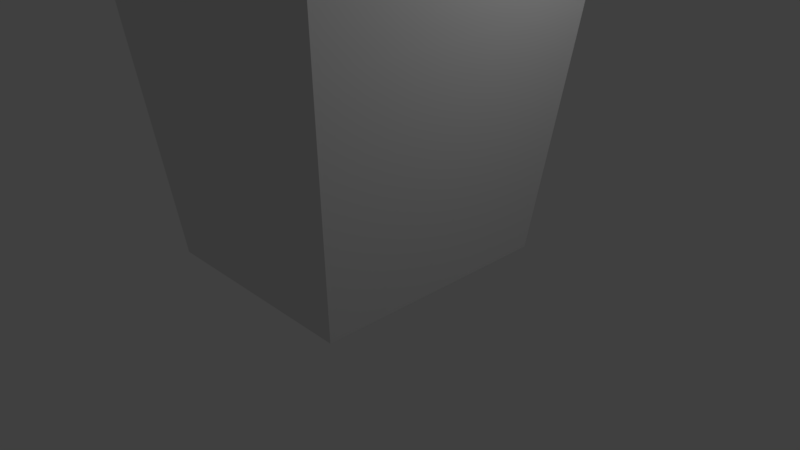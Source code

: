 # Source: casa_sem_textura_atividade1.blend  (saved by Blender 2.79.0; exported with 4.5.12 LTS)
import bpy
from mathutils import Matrix  # noqa: F401  (used for matrix-valued properties, if any)

bpy.ops.wm.read_factory_settings(use_empty=True)
scene = bpy.context.scene
scene.name = 'Scene'

# ---- collections
col_collection_1 = bpy.data.collections.new('Collection 1'); scene.collection.children.link(col_collection_1)

# ---- materials (node trees are filled in below, after node groups)
mat_material = bpy.data.materials.new('Material')
mat_material.alpha_threshold = 0.0
mat_material.use_transparent_shadow = False
mat_material.roughness = 0.5
mat_material.line_color = (0.0, 0.0, 0.0, 1.0)

# ---- material node trees

# ---- world
world_world = bpy.data.worlds.new('World'); scene.world = world_world
world_world.color = (0.05088, 0.05088, 0.05088)
world_world.use_sun_shadow = False
world_world.sun_shadow_jitter_overblur = 0.0
world_world.cycles.sampling_method = 'MANUAL'

# ---- cameras
cam_camera = bpy.data.cameras.new('Camera')
cam_camera.clip_end = 100.0
cam_camera.lens = 35.0
cam_camera.sensor_width = 32.0
cam_camera.sensor_height = 18.0
cam_camera.ortho_scale = 7.314
cam_camera.dof.focus_distance = 0.0
cam_camera.dof.aperture_fstop = 128.0

# ---- lights
light_lamp = bpy.data.lights.new('Lamp', 'POINT')
light_lamp.transmission_factor = 0.0
light_lamp.cutoff_distance = 30.0
light_lamp.energy = 100.0
light_lamp.shadow_buffer_clip_start = 1.001
light_lamp.shadow_soft_size = 0.1
light_lamp.shadow_maximum_resolution = 0.006
light_lamp.use_absolute_resolution = True

# ---- meshes
me_cube_001 = bpy.data.meshes.new('Cube.001')
me_cube_001.from_pydata([(-1.0, 0.6295, -1.0), (-1.0, 0.6295, 1.0), (-1.0, 1.0, -1.0), (-1.0, 1.0, 1.0), (1.0, 0.6295, -1.0), (1.0, 0.6295, 1.0), (1.0, 1.0, -1.0), (1.0, 1.0, 1.0), (-0.651, 1.0, -1.0), (-0.651, 1.0, 1.0), (-0.651, 0.6295, -1.0), (-0.651, 0.6295, 1.0), (-0.4981, 1.0, 1.0), (-0.4981, 0.6295, -1.0), (-0.4981, 1.0, -1.0), (-0.4981, 0.6295, 1.0), (0.6055, 1.0, 1.0), (0.6055, 0.6295, -1.0), (0.6055, 1.0, -1.0), (0.6055, 0.6295, 1.0), (0.4301, 1.0, -1.0), (0.4301, 0.6295, 1.0), (0.4301, 1.0, 1.0), (0.4301, 0.6295, -1.0), (-0.4981, 0.6295, 1.451), (-0.651, 0.6295, 1.451), (-0.651, 1.0, 1.451), (-0.4981, 1.0, 1.451), (0.4301, 1.0, 1.451), (0.6055, 1.0, 1.451), (0.6055, 0.6295, 1.451), (0.4301, 0.6295, 1.451)], [], [(0, 1, 3, 2), (18, 16, 7, 6), (6, 7, 5, 4), (10, 11, 1, 0), (18, 6, 4, 17), (9, 3, 1, 11), (11, 15, 24, 25), (2, 8, 10, 0), (13, 15, 11, 10), (2, 3, 9, 8), (23, 21, 15, 13), (22, 12, 15, 21), (8, 14, 13, 10), (8, 9, 12, 14), (7, 16, 19, 5), (4, 5, 19, 17), (20, 18, 17, 23), (20, 22, 16, 18), (14, 12, 22, 20), (14, 20, 23, 13), (21, 19, 30, 31), (17, 19, 21, 23), (27, 26, 25, 24), (29, 28, 31, 30), (22, 21, 31, 28), (12, 9, 26, 27), (9, 11, 25, 26), (15, 12, 27, 24), (19, 16, 29, 30), (16, 22, 28, 29)])
me_cube_001.use_remesh_preserve_volume = False
me_cube_001.use_remesh_preserve_attributes = False
me_cube_001.use_mirror_vertex_groups = False
me_cube_001.update()
me_cube = bpy.data.meshes.new('Cube')
me_cube.from_pydata([(1.0, 1.0, -1.0), (1.0, -1.271, -1.0), (-1.0, -1.271, -1.0), (-1.0, 1.0, -1.0), (1.416, 1.416, 2.818), (1.416, -1.687, 2.818), (-1.416, -1.687, 2.818), (-1.416, 1.416, 2.818), (1.686, 1.686, 3.021), (1.686, -1.957, 3.021), (-1.686, 1.686, 3.021), (-1.686, -1.957, 3.021), (0.8385, 0.8385, 4.529), (0.8385, -1.11, 4.529), (-0.8385, 0.8385, 4.529), (-0.8385, -1.11, 4.529), (1.0, 0.5488, -1.0), (-1.0, 0.5488, -1.0), (1.416, 0.7996, 2.818), (-1.416, 0.7996, 2.818), (1.686, 0.9622, 3.021), (-1.686, 0.9622, 3.021), (0.8385, 0.4515, 4.529), (-0.8385, 0.4515, 4.529), (1.0, -0.8023, -1.0), (1.416, -1.047, 2.818), (1.686, -1.205, 3.021), (0.8385, -0.7075, 4.529), (-1.0, -0.8023, -1.0), (-1.416, -1.047, 2.818), (-1.686, -1.205, 3.021), (-0.8385, -0.7075, 4.529), (1.295, 1.295, 1.708), (1.295, -1.566, 1.708), (-1.295, -1.566, 1.708), (-1.295, 1.295, 1.708), (-1.295, 0.7267, 1.708), (1.295, 0.7267, 1.708), (-1.295, -0.9757, 1.708), (1.295, -0.9757, 1.708), (-1.05, 0.579, -0.5391), (1.05, 0.579, -0.5391), (-1.05, -0.8318, -0.5391), (1.05, -0.8318, -0.5391), (1.05, 1.05, -0.5391), (1.05, -1.321, -0.5391), (-1.05, -1.321, -0.5391), (-1.05, 1.05, -0.5391), (1.0, -0.9686, -1.0), (1.416, -1.274, 2.818), (1.686, -1.472, 3.021), (0.8385, -0.8502, 4.529), (-1.0, -0.9686, -1.0), (-1.416, -1.274, 2.818), (-1.686, -1.472, 3.021), (-0.8385, -0.8502, 4.529), (-1.295, -1.185, 1.708), (1.295, -1.185, 1.708), (1.05, -1.006, -0.5391), (-1.05, -1.006, -0.5391), (-1.0, 0.7459, -1.0), (-1.416, 1.078, 2.818), (-1.686, 1.294, 3.021), (-0.8385, 0.617, 4.529), (1.0, 0.7459, -1.0), (1.416, 1.078, 2.818), (1.686, 1.294, 3.021), (0.8385, 0.617, 4.529), (1.295, 0.9817, 1.708), (-1.295, 0.9817, 1.708), (-1.05, 0.786, -0.5391), (1.05, 0.786, -0.5391), (-1.326, -0.8023, -1.036), (-1.326, 0.5488, -1.036), (-1.376, 0.579, -0.5746), (-1.326, -0.9686, -1.036), (-1.376, -0.8318, -0.5746), (-1.376, -1.006, -0.5746), (-1.326, 0.7459, -1.036), (-1.376, 0.786, -0.5746), (1.025, 0.564, -0.7676), (1.025, -0.8172, -0.7676), (1.025, 1.025, -0.7676), (1.025, -1.296, -0.7676), (-1.025, -1.296, -0.7676), (-1.025, 1.025, -0.7676), (-1.025, -0.9872, -0.7676), (1.025, -0.9872, -0.7676), (1.025, 0.7661, -0.7676), (-1.025, 0.7661, -0.7676), (-1.351, 0.564, -0.8032), (-1.351, -0.8172, -0.8032), (-1.351, -0.9872, -0.8032), (-1.351, 0.7661, -0.8032), (-1.662, -0.8023, -1.072), (-1.662, 0.5488, -1.072), (-1.687, 0.564, -0.8398), (-1.662, -0.9686, -1.072), (-1.687, -0.8172, -0.8398), (-1.687, -0.9872, -0.8398), (-1.662, 0.7459, -1.072), (-1.687, 0.7661, -0.8398), (1.332, 1.332, 2.049), (1.332, -1.603, 2.049), (-1.332, -1.603, 2.049), (-1.332, 1.332, 2.049), (-1.332, 0.7491, 2.049), (1.332, 0.7491, 2.049), (-1.332, -0.9975, 2.049), (1.332, -0.9975, 2.049), (-1.332, -1.213, 2.049), (1.332, -1.213, 2.049), (1.332, 1.011, 2.049), (-1.332, 1.011, 2.049), (-1.061, 0.7491, 2.079), (-1.024, 0.7267, 1.738), (-1.061, -0.9975, 2.079), (-1.024, -0.9757, 1.738), (-0.7789, 0.579, -0.5095), (-0.7789, -0.8318, -0.5095), (0.4328, 1.0, -1.0), (0.4328, -1.271, -1.0), (0.613, 1.416, 2.818), (0.613, -1.687, 2.818), (0.7297, 1.686, 3.021), (0.7297, -1.957, 3.021), (0.3629, 0.8385, 4.529), (0.3629, -1.11, 4.529), (0.3629, 0.4515, 4.529), (0.4328, 0.5488, -1.0), (0.3629, -0.7075, 4.529), (0.4328, -0.8023, -1.0), (0.5606, 1.295, 1.708), (0.5606, -1.566, 1.708), (0.4546, -1.321, -0.5391), (0.4546, 1.05, -0.5391), (0.3629, -0.8502, 4.529), (0.4328, -0.9686, -1.0), (0.4328, 0.7459, -1.0), (0.3629, 0.617, 4.529), (0.4438, -1.296, -0.7676), (0.4438, 1.025, -0.7676), (0.5767, 1.332, 2.049), (0.5767, -1.603, 2.049), (-0.4098, 1.0, -1.0), (-0.4098, -1.271, -1.0), (-0.5804, 1.416, 2.818), (-0.5804, -1.687, 2.818), (-0.691, 1.686, 3.021), (-0.691, -1.957, 3.021), (-0.3436, 0.8385, 4.529), (-0.3436, -1.11, 4.529), (-0.4098, 0.5488, -1.0), (-0.4098, -0.8023, -1.0), (-0.5308, 1.295, 1.708), (-0.5308, -1.566, 1.708), (-0.4304, -1.321, -0.5391), (-0.4304, 1.05, -0.5391), (-0.4098, -0.9686, -1.0), (-0.4098, 0.7459, -1.0), (-0.4202, -1.296, -0.7676), (-0.4202, 1.025, -0.7676), (-0.5461, 1.332, 2.049), (-0.5461, -1.603, 2.049), (-0.3436, 0.4515, 4.529), (-0.3436, -0.7075, 4.529), (-0.3436, -0.8502, 4.529), (-0.3436, 0.617, 4.529), (1.239, 1.239, 1.196), (1.239, -1.51, 1.196), (-1.239, -1.51, 1.196), (-1.239, 1.239, 1.196), (-1.239, 0.6931, 1.196), (1.239, 0.6931, 1.196), (-1.239, -0.9429, 1.196), (1.239, -0.9429, 1.196), (1.239, -1.144, 1.196), (-1.239, -1.144, 1.196), (-1.239, 0.9371, 1.196), (1.239, 0.9371, 1.196), (-0.9681, 0.6931, 1.226), (-0.9681, -0.9429, 1.226), (0.5364, 1.239, 1.196), (0.5364, -1.51, 1.196), (-0.5079, 1.239, 1.196), (-0.5079, -1.51, 1.196), (0.5364, 0.8648, 1.196), (0.5606, 0.9206, 1.708), (0.5767, 0.9578, 2.049), (-0.5308, 0.9206, 1.708), (-0.5461, 0.9578, 2.049), (-0.5079, 0.8648, 1.196), (-1.232, 0.6886, 1.128), (1.232, 0.6886, 1.128), (-1.232, -0.9385, 1.128), (1.232, -0.9385, 1.128), (1.232, -1.139, 1.128), (-1.232, -1.139, 1.128), (-1.232, 0.9312, 1.128), (1.232, 0.9312, 1.128), (-0.9606, 0.6886, 1.157), (-0.9606, -0.9385, 1.157), (0.5332, -1.503, 1.128), (-0.5049, -1.503, 1.128), (1.232, 1.232, 1.128), (1.232, -1.503, 1.128), (-1.232, -1.503, 1.128), (-1.232, 1.232, 1.128), (0.5332, 1.232, 1.128), (-0.5049, 1.232, 1.128), (-1.211, 0.6756, 0.9313), (1.211, 0.6756, 0.9313), (-1.211, -0.9259, 0.9313), (1.211, -0.9259, 0.9313), (1.211, -1.123, 0.9313), (-1.211, -1.123, 0.9313), (-1.211, 0.9141, 0.9313), (1.211, 0.9141, 0.9313), (-0.9392, 0.6756, 0.9609), (-0.9392, -0.9259, 0.9609), (0.5239, -1.482, 0.9313), (-0.4961, -1.482, 0.9313), (1.211, 1.211, 0.9313), (1.211, -1.482, 0.9313), (-1.211, -1.482, 0.9313), (-1.211, 1.211, 0.9313), (0.5239, 1.211, 0.9313), (-0.4961, 1.211, 0.9313), (0.5239, 1.448, 0.8853), (0.5332, 1.47, 1.082), (-0.4961, 1.448, 0.8853), (-0.5049, 1.47, 1.082), (0.1017, 0.4515, 4.529), (0.1017, -0.7075, 4.529), (0.1017, -0.8502, 4.529), (0.1017, 0.617, 4.529), (0.1213, 1.0, -1.0), (0.1213, -1.271, -1.0), (0.1718, 1.416, 2.818), (0.1718, -1.687, 2.818), (0.2045, 1.686, 3.021), (0.2045, -1.957, 3.021), (0.1017, 0.8385, 4.529), (0.1017, -1.11, 4.529), (0.1213, 0.5488, -1.0), (0.1213, -0.8023, -1.0), (0.1571, -1.566, 1.708), (0.1274, -1.321, -0.5391), (0.1274, 1.05, -0.5391), (0.1213, -0.9686, -1.0), (0.1213, 0.7459, -1.0), (0.1243, -1.296, -0.7676), (0.1243, 1.025, -0.7676), (0.1616, 1.332, 2.049), (0.1616, -1.603, 2.049), (0.1503, -1.51, 1.196), (0.1503, 1.239, 1.196), (0.1571, 0.9206, 1.708), (0.1616, 0.9578, 2.049), (0.1503, 0.8648, 1.196), (0.1494, -1.503, 1.128), (0.1494, 1.232, 1.128), (0.1468, -1.482, 0.9313), (0.1468, 1.211, 0.9313), (0.1494, 1.47, 1.082), (0.1468, 1.448, 0.8853), (-0.06971, 1.0, -1.0), (-0.06971, -1.271, -1.0), (-0.09872, 1.416, 2.818), (-0.09872, -1.687, 2.818), (-0.1175, 1.686, 3.021), (-0.1175, -1.957, 3.021), (-0.05845, 0.8385, 4.529), (-0.05845, -1.11, 4.529), (-0.06971, 0.5488, -1.0), (-0.06971, -0.8023, -1.0), (-0.09029, -1.566, 1.708), (-0.07321, -1.321, -0.5391), (-0.07321, 1.05, -0.5391), (-0.06971, -0.9686, -1.0), (-0.06971, 0.7459, -1.0), (-0.07147, -1.296, -0.7676), (-0.07147, 1.025, -0.7676), (-0.09288, 1.332, 2.049), (-0.09288, -1.603, 2.049), (-0.0864, -1.51, 1.196), (-0.0864, 1.239, 1.196), (-0.09029, 0.9206, 1.708), (-0.09288, 0.9578, 2.049), (-0.0864, 0.8648, 1.196), (-0.08588, -1.503, 1.128), (-0.08588, 1.232, 1.128), (-0.08438, -1.482, 0.9313), (-0.08438, 1.211, 0.9313), (-0.08588, 1.47, 1.082), (-0.08438, 1.448, 0.8853), (-0.05845, 0.4515, 4.529), (-0.05845, -0.7075, 4.529), (-0.05845, -0.8502, 4.529), (-0.05845, 0.617, 4.529), (1.393, 1.393, 2.604), (1.393, -1.664, 2.604), (-1.393, -1.664, 2.604), (-1.393, 1.393, 2.604), (-1.393, 0.7855, 2.604), (1.393, 0.7855, 2.604), (-1.393, -1.033, 2.604), (1.393, -1.033, 2.604), (-1.393, -1.257, 2.604), (1.393, -1.257, 2.604), (1.393, 1.06, 2.604), (-1.393, 1.06, 2.604), (0.6028, 1.393, 2.604), (0.6028, -1.664, 2.604), (-0.5708, 1.393, 2.604), (-0.5708, -1.664, 2.604), (0.1689, -1.664, 2.604), (0.1689, 1.393, 2.604), (-0.09709, -1.664, 2.604), (-0.09709, 1.393, 2.604), (-0.7448, 1.0, -1.0), (-0.7448, -1.271, -1.0), (-1.055, 1.416, 2.818), (-1.055, -1.687, 2.818), (-1.256, 1.686, 3.021), (-1.256, -1.957, 3.021), (-0.6245, 0.8385, 4.529), (-0.6245, -1.11, 4.529), (-0.7448, 0.5488, -1.0), (-0.7448, -0.8023, -1.0), (-0.9647, 1.295, 1.708), (-0.9647, -1.566, 1.708), (-0.7822, -1.321, -0.5391), (-0.7822, 1.05, -0.5391), (-0.7448, -0.9686, -1.0), (-0.7448, 0.7459, -1.0), (-0.7637, -1.296, -0.7676), (-0.7637, 1.025, -0.7676), (-0.9924, 1.332, 2.049), (-0.9924, -1.603, 2.049), (-0.6245, 0.4515, 4.529), (-0.6245, -0.7075, 4.529), (-0.6245, -0.8502, 4.529), (-0.6245, 0.617, 4.529), (-0.9231, 1.239, 1.196), (-0.9231, -1.51, 1.196), (-0.9176, -1.503, 1.128), (-0.9176, 1.232, 1.128), (-0.9016, -1.482, 0.9313), (-0.9016, 1.211, 0.9313), (-1.037, 1.393, 2.604), (-1.037, -1.664, 2.604), (-0.4774, 0.4515, 4.529), (-0.4774, -0.7075, 4.529), (-0.4774, -0.8502, 4.529), (-0.4774, 0.617, 4.529), (-0.5693, 1.0, -1.0), (-0.5693, -1.271, -1.0), (-0.8063, 1.416, 2.818), (-0.8063, -1.687, 2.818), (-0.9599, 1.686, 3.021), (-0.9599, -1.957, 3.021), (-0.4774, 0.8385, 4.529), (-0.4774, -1.11, 4.529), (-0.5693, 0.5488, -1.0), (-0.5693, -0.8023, -1.0), (-0.7374, 1.295, 1.708), (-0.7374, -1.566, 1.708), (-0.5979, -1.321, -0.5391), (-0.5979, 1.05, -0.5391), (-0.5693, -0.9686, -1.0), (-0.5693, 0.7459, -1.0), (-0.5837, -1.296, -0.7676), (-0.5837, 1.025, -0.7676), (-0.7586, 1.332, 2.049), (-0.7586, -1.603, 2.049), (-0.7057, 1.239, 1.196), (-0.7057, -1.51, 1.196), (-0.7014, -1.503, 1.128), (-0.7014, 1.232, 1.128), (-0.6892, -1.482, 0.9313), (-0.6892, 1.211, 0.9313), (-0.793, 1.393, 2.604), (-0.793, -1.664, 2.604), (0.6296, 0.4515, 4.529), (0.6296, -0.7075, 4.529), (0.6296, -0.8502, 4.529), (0.6296, 0.617, 4.529), (0.7508, 1.0, -1.0), (0.7508, -1.271, -1.0), (1.063, 1.416, 2.818), (1.063, -1.687, 2.818), (1.266, 1.686, 3.021), (1.266, -1.957, 3.021), (0.6296, 0.8385, 4.529), (0.6296, -1.11, 4.529), (0.7508, 0.5488, -1.0), (0.7508, -0.8023, -1.0), (0.9725, 1.295, 1.708), (0.9725, -1.566, 1.708), (0.7885, -1.321, -0.5391), (0.7885, 1.05, -0.5391), (0.7508, -0.9686, -1.0), (0.7508, 0.7459, -1.0), (0.7698, -1.296, -0.7676), (0.7698, 1.025, -0.7676), (1.0, 1.332, 2.049), (1.0, -1.603, 2.049), (0.9306, -1.51, 1.196), (0.9306, 1.239, 1.196), (0.9249, -1.503, 1.128), (0.9249, 1.232, 1.128), (0.9089, -1.482, 0.9313), (0.9089, 1.211, 0.9313), (1.046, -1.664, 2.604), (1.046, 1.393, 2.604), (-1.0, -0.1268, -1.0), (-1.416, -0.1236, 2.818), (-1.686, -0.1215, 3.021), (-0.8385, -0.128, 4.529), (1.0, -0.1268, -1.0), (1.416, -0.1236, 2.818), (1.686, -0.1215, 3.021), (0.8385, -0.128, 4.529), (1.295, -0.1245, 1.708), (-1.05, -0.1264, -0.5391), (1.05, -0.1264, -0.5391), (-1.326, -0.1268, -1.036), (-1.376, -0.1264, -0.5746), (-1.351, -0.1266, -0.8032), (1.025, -0.1266, -0.7676), (-1.662, -0.1268, -1.072), (-1.687, -0.1266, -0.8398), (1.332, -0.1242, 2.049), (-1.332, -0.1242, 2.049), (-1.024, -0.1245, 1.738), (-0.7789, -0.1264, -0.5095), (-1.061, -0.1242, 2.079), (0.4328, -0.1268, -1.0), (0.3629, -0.128, 4.529), (-0.4098, -0.1268, -1.0), (-0.3436, -0.128, 4.529), (-0.9681, -0.1249, 1.226), (1.239, -0.1249, 1.196), (1.232, -0.125, 1.128), (-0.9606, -0.125, 1.157), (-0.9392, -0.1251, 0.9609), (1.211, -0.1251, 0.9313), (0.1017, -0.128, 4.529), (0.1213, -0.1268, -1.0), (-0.05845, -0.128, 4.529), (-0.06971, -0.1268, -1.0), (1.393, -0.1237, 2.604), (-1.393, -0.1237, 2.604), (-0.7448, -0.1268, -1.0), (-0.6245, -0.128, 4.529), (-0.4774, -0.128, 4.529), (-0.5693, -0.1268, -1.0), (0.6296, -0.128, 4.529), (0.7508, -0.1268, -1.0), (0.6002, 1.0, -1.0), (0.6002, -1.271, -1.0), (0.85, 1.416, 2.818), (0.85, -1.687, 2.818), (1.012, 1.686, 3.021), (1.012, -1.957, 3.021), (0.5033, 0.8385, 4.529), (0.5033, -1.11, 4.529), (0.6002, 0.5488, -1.0), (0.6002, -0.8023, -1.0), (0.7774, 1.295, 1.708), (0.7774, -1.566, 1.708), (0.6303, -1.321, -0.5391), (0.6303, 1.05, -0.5391), (0.6002, -0.9686, -1.0), (0.6002, 0.7459, -1.0), (0.6154, -1.296, -0.7676), (0.6154, 1.025, -0.7676), (0.7997, 1.332, 2.049), (0.7997, -1.603, 2.049), (0.7439, -1.51, 1.196), (0.7439, 1.239, 1.196), (0.7394, -1.503, 1.128), (0.7394, 1.232, 1.128), (0.7265, -1.482, 0.9313), (0.7265, 1.211, 0.9313), (0.836, -1.664, 2.604), (0.836, 1.393, 2.604), (0.5033, 0.4515, 4.529), (0.5033, -0.7075, 4.529), (0.5033, -0.8502, 4.529), (0.5033, 0.617, 4.529), (0.5033, -0.128, 4.529), (0.6002, -0.1268, -1.0), (0.1718, -1.893, 2.796), (-0.09872, -1.893, 2.796), (0.1689, -1.87, 2.581), (-0.09709, -1.87, 2.581), (-0.8063, -1.893, 2.796), (-1.055, -1.893, 2.796), (-0.793, -1.87, 2.581), (-1.037, -1.87, 2.581), (1.063, -1.893, 2.796), (1.046, -1.87, 2.581), (0.85, -1.893, 2.796), (0.836, -1.87, 2.581), (0.1689, 1.579, 2.583), (0.1718, 1.602, 2.798), (-0.09872, 1.602, 2.798), (-0.09709, 1.579, 2.583), (-0.8063, 1.602, 2.798), (-1.055, 1.602, 2.798), (-0.793, 1.579, 2.583), (-1.037, 1.579, 2.583), (1.046, 1.579, 2.583), (1.063, 1.602, 2.798), (0.85, 1.602, 2.798), (0.836, 1.579, 2.583), (1.0, -1.1, -1.0), (1.416, -1.453, 2.818), (1.686, -1.682, 3.021), (0.8385, -0.9626, 4.529), (1.295, -1.35, 1.708), (1.05, -1.142, -0.5391), (-1.0, -1.1, -1.0), (-1.416, -1.453, 2.818), (-1.686, -1.682, 3.021), (-0.8385, -0.9626, 4.529), (-1.295, -1.35, 1.708), (-1.05, -1.142, -0.5391), (-1.025, -1.121, -0.7676), (1.025, -1.121, -0.7676), (-1.332, -1.382, 2.049), (1.332, -1.382, 2.049), (0.3629, -0.9626, 4.529), (0.4328, -1.1, -1.0), (-0.3436, -0.9626, 4.529), (-0.4098, -1.1, -1.0), (-1.239, -1.303, 1.196), (1.239, -1.303, 1.196), (1.232, -1.297, 1.128), (-1.232, -1.297, 1.128), (-1.211, -1.278, 0.9313), (1.211, -1.278, 0.9313), (0.1213, -1.1, -1.0), (0.1017, -0.9626, 4.529), (-0.06971, -1.1, -1.0), (-0.05845, -0.9626, 4.529), (-1.393, -1.433, 2.604), (1.393, -1.433, 2.604), (-0.6245, -0.9626, 4.529), (-0.7448, -1.1, -1.0), (-0.5693, -1.1, -1.0), (-0.4774, -0.9626, 4.529), (0.7508, -1.1, -1.0), (0.6296, -0.9626, 4.529), (0.6002, -1.1, -1.0), (0.5033, -0.9626, 4.529), (-1.369, 0.7713, 2.387), (1.369, 0.7713, 2.387), (-1.369, -1.019, 2.387), (1.369, -1.019, 2.387), (-1.369, -1.24, 2.387), (1.369, -1.24, 2.387), (1.369, 1.041, 2.387), (-1.369, 1.041, 2.387), (0.5926, -1.64, 2.387), (-0.5612, -1.64, 2.387), (0.1661, -1.64, 2.387), (-0.09545, -1.64, 2.387), (1.369, 1.369, 2.387), (1.369, -1.64, 2.387), (-1.369, -1.64, 2.387), (-1.369, 1.369, 2.387), (0.5926, 1.369, 2.387), (-0.5612, 1.369, 2.387), (0.1661, 1.369, 2.387), (-0.09545, 1.369, 2.387), (-1.02, -1.64, 2.387), (-1.02, 1.369, 2.387), (-0.7796, 1.369, 2.387), (-0.7796, -1.64, 2.387), (1.028, -1.64, 2.387), (1.028, 1.369, 2.387), (-1.369, -0.1239, 2.387), (1.369, -0.1239, 2.387), (0.8218, -1.64, 2.387), (0.8218, 1.369, 2.387), (1.369, -1.413, 2.387), (-1.369, -1.413, 2.387), (1.38, 1.38, 2.49), (1.38, -1.651, 2.49), (-1.38, -1.651, 2.49), (-1.38, 1.38, 2.49), (0.5975, 1.38, 2.49), (-0.5657, 1.38, 2.49), (0.1674, 1.38, 2.49), (-0.09623, 1.38, 2.49), (-1.028, 1.38, 2.49), (-0.7859, 1.38, 2.49), (1.036, 1.38, 2.49), (0.8285, 1.38, 2.49), (-1.38, 0.778, 2.49), (1.38, 0.778, 2.49), (-1.38, -1.026, 2.49), (1.38, -1.026, 2.49), (-1.38, -1.248, 2.49), (1.38, -1.248, 2.49), (1.38, 1.05, 2.49), (-1.38, 1.05, 2.49), (0.5975, -1.651, 2.49), (-0.5657, -1.651, 2.49), (0.1674, -1.651, 2.49), (-0.09623, -1.651, 2.49), (-1.028, -1.651, 2.49), (-0.7859, -1.651, 2.49), (1.036, -1.651, 2.49), (-1.38, -0.1238, 2.49), (1.38, -0.1238, 2.49), (0.8285, -1.651, 2.49), (1.38, -1.423, 2.49), (-1.38, -1.423, 2.49), (-2.111, -1.248, 2.49), (-2.1, -1.24, 2.387), (-2.111, -1.423, 2.49), (-2.1, -1.413, 2.387)], [], [(551, 321, 2, 524), (391, 5, 9, 393), (549, 519, 5, 301), (351, 323, 6, 302), (311, 61, 7, 303), (337, 320, 3, 85), (66, 8, 12, 67), (65, 4, 8, 66), (525, 6, 11, 526), (322, 7, 10, 324), (550, 527, 15, 327), (526, 11, 15, 527), (324, 10, 14, 326), (393, 9, 13, 395), (62, 21, 23, 63), (343, 63, 23, 340), (61, 19, 21, 62), (421, 18, 20, 422), (422, 20, 22, 423), (453, 417, 19, 304), (310, 65, 18, 305), (335, 328, 17, 60), (308, 53, 29, 306), (50, 26, 27, 51), (49, 25, 26, 50), (418, 30, 31, 419), (455, 419, 31, 341), (417, 29, 30, 418), (452, 421, 25, 307), (454, 329, 28, 416), (443, 424, 39, 175), (177, 56, 38, 174), (179, 68, 37, 173), (425, 42, 119, 436), (338, 330, 35, 105), (178, 69, 35, 171), (345, 331, 34, 170), (539, 522, 33, 169), (531, 523, 45, 83), (336, 332, 46, 84), (89, 70, 47, 85), (89, 60, 78, 93), (88, 71, 41, 80), (425, 40, 74, 428), (430, 426, 43, 81), (349, 333, 47, 225), (530, 529, 59, 86), (81, 43, 58, 87), (175, 39, 57, 176), (538, 528, 56, 177), (519, 49, 50, 520), (520, 50, 51, 521), (548, 525, 53, 308), (30, 54, 55, 31), (341, 31, 55, 342), (29, 53, 54, 30), (307, 25, 49, 309), (329, 334, 52, 28), (82, 44, 71, 88), (59, 42, 76, 77), (172, 36, 69, 178), (168, 32, 68, 179), (320, 335, 60, 3), (300, 4, 65, 310), (7, 61, 62, 10), (326, 14, 63, 343), (10, 62, 63, 14), (18, 65, 66, 20), (20, 66, 67, 22), (304, 19, 61, 311), (429, 428, 74, 90), (92, 77, 76, 91), (90, 74, 79, 93), (60, 17, 73, 78), (28, 52, 75, 72), (416, 28, 72, 427), (40, 70, 79, 74), (86, 59, 77, 92), (52, 86, 92, 75), (427, 72, 94, 431), (429, 90, 96, 432), (72, 75, 97, 94), (0, 82, 88, 64), (24, 81, 87, 48), (524, 530, 86, 52), (420, 430, 81, 24), (64, 88, 80, 16), (70, 89, 93, 79), (60, 89, 85, 3), (321, 336, 84, 2), (518, 531, 83, 1), (333, 337, 85, 47), (95, 96, 101, 100), (97, 99, 98, 94), (431, 432, 96, 95), (90, 93, 101, 96), (93, 78, 100, 101), (78, 73, 95, 100), (92, 91, 98, 99), (75, 92, 99, 97), (36, 106, 113, 69), (32, 102, 112, 68), (39, 109, 111, 57), (528, 532, 110, 56), (579, 338, 105, 573), (424, 433, 109, 39), (56, 110, 108, 38), (68, 112, 107, 37), (174, 38, 117, 181), (69, 113, 105, 35), (331, 339, 104, 34), (522, 533, 103, 33), (442, 435, 115, 180), (435, 437, 114, 115), (210, 40, 118, 218), (434, 106, 114, 437), (38, 108, 116, 117), (106, 36, 115, 114), (471, 479, 143, 133), (587, 478, 142, 574), (473, 477, 141, 135), (461, 476, 140, 121), (466, 126, 139, 491), (460, 475, 138, 120), (469, 474, 137, 131), (489, 130, 136, 490), (485, 473, 135, 226), (476, 472, 134, 140), (480, 471, 133, 183), (478, 470, 132, 142), (493, 469, 131, 438), (492, 439, 130, 489), (475, 468, 129, 138), (491, 139, 128, 488), (241, 125, 127, 243), (464, 124, 126, 466), (557, 534, 127, 467), (462, 122, 124, 464), (477, 460, 120, 141), (486, 463, 123, 313), (239, 123, 125, 241), (556, 461, 121, 535), (359, 147, 149, 361), (361, 149, 151, 363), (276, 284, 163, 155), (577, 283, 162, 575), (278, 282, 161, 157), (267, 281, 160, 145), (272, 150, 167, 299), (266, 280, 159, 144), (275, 279, 158, 153), (297, 165, 166, 298), (293, 278, 157, 227), (281, 277, 156, 160), (285, 276, 155, 185), (184, 154, 189, 191), (451, 275, 153, 440), (450, 441, 165, 297), (280, 274, 152, 159), (299, 167, 164, 296), (270, 148, 150, 272), (547, 536, 151, 273), (268, 146, 148, 270), (282, 266, 144, 161), (318, 269, 147, 315), (546, 267, 145, 537), (290, 285, 185, 203), (286, 184, 191, 289), (482, 480, 183, 202), (470, 481, 182, 132), (36, 172, 180, 115), (445, 442, 180, 200), (194, 174, 181, 201), (204, 168, 179, 199), (192, 172, 178, 198), (541, 538, 177, 197), (195, 175, 176, 196), (330, 344, 171, 35), (540, 539, 169, 205), (346, 345, 170, 206), (198, 178, 171, 207), (199, 179, 173, 193), (197, 177, 174, 194), (444, 443, 175, 195), (288, 287, 189, 190), (287, 289, 191, 189), (132, 182, 186, 187), (154, 162, 190, 189), (142, 132, 187, 188), (253, 142, 188, 258), (447, 444, 195, 213), (215, 197, 194, 212), (217, 199, 193, 211), (216, 198, 207, 225), (348, 346, 206, 224), (543, 540, 205, 223), (213, 195, 196, 214), (542, 541, 197, 215), (210, 192, 198, 216), (222, 204, 199, 217), (212, 194, 201, 219), (446, 445, 200, 218), (484, 482, 202, 220), (292, 290, 203, 221), (286, 291, 209, 184), (481, 483, 208, 182), (172, 192, 200, 180), (344, 347, 207, 171), (277, 292, 221, 156), (472, 484, 220, 134), (436, 446, 218, 118), (42, 212, 219, 119), (44, 222, 217, 71), (40, 210, 216, 70), (529, 542, 215, 59), (43, 213, 214, 58), (523, 543, 223, 45), (332, 348, 224, 46), (70, 216, 225, 47), (71, 217, 211, 41), (59, 215, 212, 42), (426, 447, 213, 43), (227, 209, 231, 230), (483, 485, 226, 208), (192, 210, 218, 200), (347, 349, 225, 207), (294, 295, 230, 231), (293, 227, 230, 295), (208, 226, 228, 229), (261, 208, 229, 264), (291, 261, 264, 294), (226, 263, 265, 228), (229, 228, 265, 264), (134, 220, 262, 247), (182, 208, 261, 256), (220, 202, 260, 262), (283, 253, 258, 288), (187, 186, 259, 257), (188, 187, 257, 258), (182, 256, 259, 186), (202, 183, 255, 260), (535, 121, 237, 544), (313, 123, 239, 316), (141, 120, 236, 252), (122, 238, 240, 124), (534, 545, 243, 127), (124, 240, 242, 126), (139, 235, 232, 128), (138, 129, 244, 250), (439, 448, 233, 130), (438, 131, 245, 449), (183, 133, 246, 255), (140, 134, 247, 251), (226, 135, 248, 263), (130, 233, 234, 136), (131, 137, 249, 245), (120, 138, 250, 236), (126, 242, 235, 139), (121, 140, 251, 237), (135, 141, 252, 248), (574, 142, 253, 576), (133, 143, 254, 246), (269, 239, 241, 271), (271, 241, 243, 273), (149, 271, 273, 151), (147, 269, 271, 149), (162, 283, 288, 190), (209, 291, 294, 231), (263, 293, 295, 265), (264, 265, 295, 294), (247, 262, 292, 277), (256, 261, 291, 286), (262, 260, 290, 292), (257, 259, 289, 287), (258, 257, 287, 288), (256, 286, 289, 259), (260, 255, 285, 290), (544, 237, 267, 546), (351, 383, 500, 501), (252, 236, 266, 282), (238, 268, 270, 240), (545, 547, 273, 243), (240, 270, 272, 242), (235, 299, 296, 232), (250, 244, 274, 280), (448, 450, 297, 233), (449, 245, 275, 451), (255, 246, 276, 285), (251, 247, 277, 281), (263, 248, 278, 293), (233, 297, 298, 234), (245, 249, 279, 275), (236, 250, 280, 266), (242, 272, 299, 235), (237, 251, 281, 267), (248, 252, 282, 278), (576, 253, 283, 577), (246, 254, 284, 276), (317, 319, 509, 506), (612, 316, 318, 613), (122, 312, 317, 238), (610, 313, 316, 612), (613, 318, 315, 611), (268, 319, 314, 146), (619, 486, 313, 610), (462, 487, 312, 122), (322, 350, 303, 7), (602, 304, 311, 609), (590, 300, 310, 608), (605, 307, 309, 607), (621, 548, 308, 606), (618, 452, 307, 605), (606, 308, 306, 604), (608, 310, 305, 603), (617, 453, 304, 602), (609, 311, 303, 593), (614, 351, 302, 592), (620, 549, 301, 591), (615, 383, 351, 614), (238, 317, 506, 507), (379, 381, 349, 347), (368, 380, 348, 332), (376, 379, 347, 344), (380, 378, 346, 348), (378, 377, 345, 346), (366, 376, 344, 330), (11, 325, 327, 15), (6, 323, 325, 11), (367, 375, 339, 331), (580, 374, 338, 579), (369, 373, 337, 333), (357, 372, 336, 321), (362, 326, 343, 355), (356, 371, 335, 320), (365, 370, 334, 329), (353, 341, 342, 354), (381, 369, 333, 349), (372, 368, 332, 336), (377, 367, 331, 345), (374, 366, 330, 338), (457, 365, 329, 454), (456, 455, 341, 353), (371, 364, 328, 335), (355, 343, 340, 352), (360, 324, 326, 362), (553, 550, 327, 363), (358, 322, 324, 360), (373, 356, 320, 337), (239, 269, 495, 494), (552, 357, 321, 551), (537, 145, 357, 552), (315, 147, 359, 383), (161, 144, 356, 373), (146, 358, 360, 148), (536, 553, 363, 151), (148, 360, 362, 150), (167, 355, 352, 164), (159, 152, 364, 371), (441, 456, 353, 165), (440, 153, 365, 457), (162, 154, 366, 374), (185, 155, 367, 377), (160, 156, 368, 372), (227, 157, 369, 381), (165, 353, 354, 166), (153, 158, 370, 365), (144, 159, 371, 356), (150, 362, 355, 167), (145, 160, 372, 357), (157, 161, 373, 369), (575, 162, 374, 580), (155, 163, 375, 367), (154, 184, 376, 366), (203, 185, 377, 378), (221, 203, 378, 380), (184, 209, 379, 376), (156, 221, 380, 368), (209, 227, 381, 379), (146, 314, 382, 358), (611, 315, 383, 615), (325, 361, 363, 327), (323, 359, 361, 325), (4, 300, 415, 390), (591, 301, 414, 616), (204, 222, 413, 411), (45, 223, 412, 400), (168, 204, 411, 409), (223, 205, 410, 412), (32, 168, 409, 398), (205, 169, 408, 410), (518, 1, 389, 554), (301, 5, 391, 414), (82, 0, 388, 405), (4, 390, 392, 8), (521, 555, 395, 13), (8, 392, 394, 12), (67, 387, 384, 22), (64, 16, 396, 403), (423, 458, 385, 27), (420, 24, 397, 459), (102, 32, 398, 406), (169, 33, 399, 408), (83, 45, 400, 404), (222, 44, 401, 413), (27, 385, 386, 51), (24, 48, 402, 397), (0, 64, 403, 388), (12, 394, 387, 67), (1, 83, 404, 389), (44, 82, 405, 401), (570, 102, 406, 583), (33, 103, 407, 399), (465, 393, 395, 467), (463, 391, 393, 465), (16, 420, 459, 396), (22, 384, 458, 423), (152, 440, 457, 364), (164, 352, 456, 441), (352, 340, 455, 456), (364, 457, 454, 328), (604, 306, 453, 617), (603, 305, 452, 618), (244, 449, 451, 274), (232, 296, 450, 448), (129, 438, 449, 244), (128, 232, 448, 439), (41, 211, 447, 426), (119, 219, 446, 436), (219, 201, 445, 446), (211, 193, 444, 447), (193, 173, 443, 444), (201, 181, 442, 445), (296, 164, 441, 450), (274, 451, 440, 152), (488, 128, 439, 492), (468, 493, 438, 129), (108, 434, 437, 116), (117, 116, 437, 435), (181, 117, 435, 442), (37, 107, 433, 424), (94, 98, 432, 431), (16, 80, 430, 420), (91, 429, 432, 98), (73, 427, 431, 95), (17, 416, 427, 73), (91, 76, 428, 429), (80, 41, 426, 430), (42, 425, 428, 76), (40, 425, 436, 118), (173, 37, 424, 443), (328, 454, 416, 17), (305, 18, 421, 452), (19, 417, 418, 21), (340, 23, 419, 455), (21, 418, 419, 23), (306, 29, 417, 453), (26, 422, 423, 27), (25, 421, 422, 26), (396, 459, 493, 468), (384, 488, 492, 458), (123, 463, 465, 125), (125, 465, 467, 127), (390, 415, 514, 515), (616, 414, 486, 619), (411, 413, 485, 483), (400, 412, 484, 472), (409, 411, 483, 481), (412, 410, 482, 484), (398, 409, 481, 470), (410, 408, 480, 482), (554, 389, 461, 556), (486, 414, 503, 505), (405, 388, 460, 477), (390, 462, 464, 392), (555, 557, 467, 395), (392, 464, 466, 394), (387, 491, 488, 384), (403, 396, 468, 475), (458, 492, 489, 385), (459, 397, 469, 493), (406, 398, 470, 478), (408, 399, 471, 480), (404, 400, 472, 476), (413, 401, 473, 485), (385, 489, 490, 386), (397, 402, 474, 469), (388, 403, 475, 460), (394, 466, 491, 387), (389, 404, 476, 461), (401, 405, 477, 473), (583, 406, 478, 587), (399, 407, 479, 471), (496, 494, 495, 497), (500, 498, 499, 501), (503, 502, 504, 505), (463, 486, 505, 504), (391, 463, 504, 502), (323, 351, 501, 499), (318, 316, 496, 497), (383, 359, 498, 500), (269, 318, 497, 495), (414, 391, 502, 503), (359, 323, 499, 498), (316, 239, 494, 496), (507, 506, 509, 508), (510, 512, 513, 511), (515, 514, 517, 516), (415, 487, 517, 514), (358, 382, 512, 510), (487, 462, 516, 517), (322, 358, 510, 511), (319, 268, 508, 509), (350, 322, 511, 513), (268, 238, 507, 508), (382, 350, 513, 512), (462, 390, 515, 516), (386, 490, 557, 555), (402, 554, 556, 474), (51, 386, 555, 521), (48, 518, 554, 402), (166, 354, 553, 536), (158, 537, 552, 370), (370, 552, 551, 334), (354, 342, 550, 553), (607, 309, 549, 620), (592, 302, 548, 621), (234, 298, 547, 545), (249, 544, 546, 279), (136, 234, 545, 534), (137, 535, 544, 249), (58, 214, 543, 523), (46, 224, 542, 529), (224, 206, 541, 542), (214, 196, 540, 543), (196, 176, 539, 540), (206, 170, 538, 541), (279, 546, 537, 158), (298, 166, 536, 547), (474, 556, 535, 137), (490, 136, 534, 557), (57, 111, 533, 522), (34, 104, 532, 528), (48, 87, 531, 518), (2, 84, 530, 524), (302, 6, 525, 548), (9, 520, 521, 13), (5, 519, 520, 9), (170, 34, 528, 538), (84, 46, 529, 530), (87, 58, 523, 531), (176, 57, 522, 539), (54, 526, 527, 55), (342, 55, 527, 550), (53, 525, 526, 54), (309, 49, 519, 549), (334, 551, 524, 52), (104, 572, 589, 532), (111, 563, 588, 533), (600, 583, 587, 601), (407, 582, 586, 479), (107, 559, 585, 433), (108, 560, 584, 434), (590, 570, 583, 600), (103, 571, 582, 407), (163, 567, 581, 375), (595, 575, 580, 599), (599, 580, 579, 598), (375, 581, 578, 339), (533, 588, 571, 103), (339, 578, 572, 104), (113, 565, 573, 105), (434, 584, 558, 106), (112, 564, 559, 107), (110, 562, 560, 108), (433, 585, 561, 109), (532, 589, 562, 110), (109, 561, 563, 111), (102, 570, 564, 112), (106, 558, 565, 113), (479, 586, 566, 143), (284, 569, 567, 163), (143, 566, 568, 254), (254, 568, 569, 284), (596, 576, 577, 597), (594, 574, 576, 596), (597, 577, 575, 595), (601, 587, 574, 594), (598, 579, 573, 593), (350, 598, 593, 303), (487, 601, 594, 312), (319, 597, 595, 314), (312, 594, 596, 317), (317, 596, 597, 319), (382, 599, 598, 350), (314, 595, 599, 382), (300, 590, 600, 415), (415, 600, 601, 487), (572, 592, 621, 589), (563, 607, 620, 588), (582, 616, 619, 586), (559, 603, 618, 585), (560, 604, 617, 584), (571, 591, 616, 582), (567, 611, 615, 581), (581, 615, 614, 578), (588, 620, 591, 571), (578, 614, 592, 572), (565, 609, 593, 573), (584, 617, 602, 558), (564, 608, 603, 559), (562, 606, 604, 560), (585, 618, 605, 561), (621, 606, 622, 624), (561, 605, 607, 563), (570, 590, 608, 564), (558, 602, 609, 565), (586, 619, 610, 566), (569, 613, 611, 567), (566, 610, 612, 568), (568, 612, 613, 569), (625, 624, 622, 623), (606, 562, 623, 622), (589, 621, 624, 625), (562, 589, 625, 623)])
me_cube.materials.append(mat_material)
me_cube.use_remesh_preserve_volume = False
me_cube.use_remesh_preserve_attributes = False
me_cube.use_mirror_vertex_groups = False
me_cube.update()

# ---- objects
ob_cube_001 = bpy.data.objects.new('Cube.001', me_cube_001)
ob_cube = bpy.data.objects.new('Cube', me_cube)
ob_lamp = bpy.data.objects.new('Lamp', light_lamp)
ob_camera = bpy.data.objects.new('Camera', cam_camera)

# ---- transforms, parenting, visibility, modifiers, constraints
ob_cube_001.location = (-2.422, -2.198, 4.349)
ob_cube_001.scale = (0.4289, 0.4289, 0.4289)
ob_cube_001.lineart.crease_threshold = 0.0
ob_cube.location = (0.0, 0.0, 1.538)
ob_cube.scale = (1.401, 1.401, 1.401)
ob_cube.lock_rotations_4d = False
ob_cube.empty_display_type = 'ARROWS'
ob_cube.lineart.crease_threshold = 0.0
ob_lamp.location = (4.076, 1.005, 5.904)
ob_lamp.rotation_euler = (0.6503, 0.05522, 1.866)
ob_lamp.lock_rotations_4d = False
ob_lamp.empty_display_type = 'ARROWS'
ob_lamp.color = (0.0, 0.0, 0.0, 0.0)
ob_lamp.lineart.crease_threshold = 0.0
ob_camera.location = (7.481, -6.508, 5.344)
ob_camera.rotation_euler = (1.109, 0.0, 0.8149)
ob_camera.lock_rotations_4d = False
ob_camera.empty_display_type = 'ARROWS'
ob_camera.color = (0.0, 0.0, 0.0, 0.0)
ob_camera.display_type = 'WIRE'
ob_camera.lineart.crease_threshold = 0.0

# ---- collection membership
col_collection_1.objects.link(ob_cube_001)
col_collection_1.objects.link(ob_cube)
col_collection_1.objects.link(ob_lamp)
col_collection_1.objects.link(ob_camera)

# ---- scene / render settings (as saved in the file)
scene.camera = ob_camera
scene.frame_start = 1; scene.frame_end = 250; scene.frame_set(0)
scene.render.engine = 'BLENDER_EEVEE_NEXT'
scene.render.resolution_percentage = 50
scene.render.dither_intensity = 0.0
scene.cycles.use_denoising = False
scene.cycles.samples = 128
scene.cycles.sampling_pattern = 'TABULATED_SOBOL'
scene.cycles.use_adaptive_sampling = False
scene.cycles.use_light_tree = False
scene.cycles.blur_glossy = 0.0
scene.cycles.sample_clamp_indirect = 0.0
scene.view_settings.view_transform = 'Standard'
bpy.context.view_layer.update()

